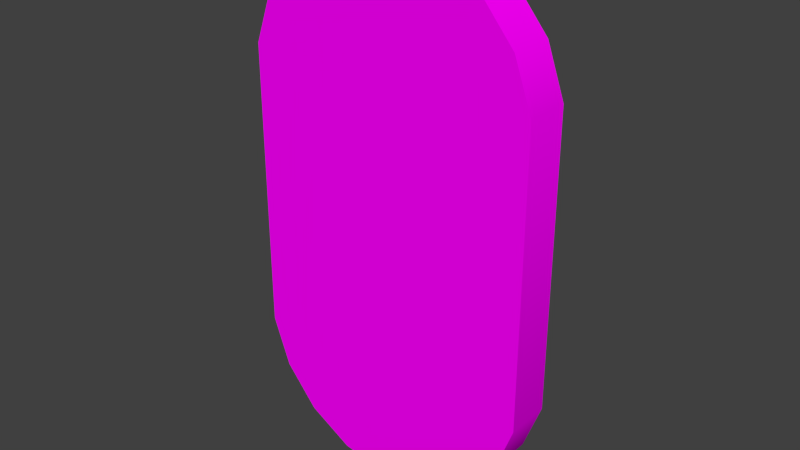 # Source: decoration_labor_detail_1.blend  (saved by Blender 2.70.0; exported with 4.5.12 LTS)
import bpy
from mathutils import Matrix  # noqa: F401  (used for matrix-valued properties, if any)

bpy.ops.wm.read_factory_settings(use_empty=True)
scene = bpy.context.scene
scene.name = 'Scene'

# ---- collections
col_collection_1 = bpy.data.collections.new('Collection 1'); scene.collection.children.link(col_collection_1)

# ---- images (referenced by path relative to the original .blend; pixels are not part of the script)
import os
ASSET_DIR = os.environ.get("B2B_ASSET_DIR", "")  # directory of the original .blend (textures are referenced by path, not embedded)
HERE = os.path.dirname(os.path.abspath(__file__))  # packed textures are extracted next to this script under _unpacked/

def load_image(name, relpath, width, height, colorspace="sRGB"):
    """Load a texture the original file referenced (path relative to the .blend, or extracted next to this script)."""
    p = next((c for c in (os.path.join(HERE, relpath), os.path.join(ASSET_DIR, relpath)) if relpath and os.path.exists(c)), "")
    if p:
        img = bpy.data.images.load(p, check_existing=True)
        img.name = name
    else:  # same state as the original file: an image datablock whose file is absent (Cycles renders it pink)
        img = bpy.data.images.new(name, width, height)
        img.source = "FILE"
        img.filepath = "//" + (relpath or name)
    img.colorspace_settings.name = colorspace
    return img
img_decoration_labor_plastic_1_diffuse_jpg = load_image('decoration_labor_plastic_1_diffuse.jpg', 'Texturen/decoration_labor_plastic_1_diffuse.jpg', 1024, 1024, 'sRGB')

# ---- materials (node trees are filled in below, after node groups)
mat_decoration_labor_detail_1_plastic_1 = bpy.data.materials.new('decoration_labor_detail_1_plastic_1')
mat_decoration_labor_detail_1_plastic_1.alpha_threshold = 0.0
mat_decoration_labor_detail_1_plastic_1.roughness = 0.5
mat_decoration_labor_detail_1_plastic_1.line_color = (0.0, 0.0, 0.0, 1.0)

# ---- material node trees
mat_decoration_labor_detail_1_plastic_1.use_nodes = True; mat_decoration_labor_detail_1_plastic_1.node_tree.nodes.clear()
_N = mat_decoration_labor_detail_1_plastic_1.node_tree.nodes; _L = mat_decoration_labor_detail_1_plastic_1.node_tree.links
n0 = _N.new('ShaderNodeTexCoord'); n0.name = 'Texture Coordinate'; n0.location = (-700, 296)
n1 = _N.new('ShaderNodeTexImage'); n1.name = 'Image Texture'; n1.location = (-333, 322)
n1.width = 140
n1.image = img_decoration_labor_plastic_1_diffuse_jpg
n2 = _N.new('ShaderNodeBsdfDiffuse'); n2.name = 'Diffuse BSDF'; n2.location = (-16, 282)
n3 = _N.new('ShaderNodeOutputMaterial'); n3.name = 'Material Output'; n3.location = (283, 279)
_L.new(n2.outputs[0], n3.inputs[0])
_L.new(n0.outputs[2], n1.inputs[0])
_L.new(n1.outputs[0], n2.inputs[0])
n3.is_active_output = True

# ---- world
world_world = bpy.data.worlds.new('World'); scene.world = world_world
world_world.color = (0.05088, 0.05088, 0.05088)
world_world.use_sun_shadow = False
world_world.sun_shadow_jitter_overblur = 0.0
world_world.cycles.sampling_method = 'MANUAL'
world_world.cycles.sample_map_resolution = 256

# ---- meshes
me_cylinder_020 = bpy.data.meshes.new('Cylinder.020')
me_cylinder_020.from_pydata([(2.98e-08, 1.8, -1.0), (2.98e-08, 1.8, 1.0), (0.342, 1.74, -1.0), (0.342, 1.74, 1.0), (0.6428, 1.566, -1.0), (0.6428, 1.566, 1.0), (0.866, 1.3, -1.0), (0.866, 1.3, 1.0), (0.9848, 0.9736, -1.0), (0.9848, 0.9736, 1.0), (0.9848, -0.9736, -1.0), (0.9848, -0.9736, 1.0), (0.866, -1.3, -1.0), (0.866, -1.3, 1.0), (0.6428, -1.566, -1.0), (0.6428, -1.566, 1.0), (0.342, -1.74, -1.0), (0.342, -1.74, 1.0), (1.808e-07, -1.8, -1.0), (1.808e-07, -1.8, 1.0), (-0.342, -1.74, -1.0), (-0.342, -1.74, 1.0), (-0.6428, -1.566, -1.0), (-0.6428, -1.566, 1.0), (-0.866, -1.3, -1.0), (-0.866, -1.3, 1.0), (-0.9848, -0.9736, -1.0), (-0.9848, -0.9736, 1.0), (-0.9848, 0.9736, -1.0), (-0.9848, 0.9736, 1.0), (-0.866, 1.3, -1.0), (-0.866, 1.3, 1.0), (-0.6428, 1.566, -1.0), (-0.6428, 1.566, 1.0), (-0.342, 1.74, -1.0), (-0.342, 1.74, 1.0)], [], [(0, 1, 3, 2), (2, 3, 5, 4), (4, 5, 7, 6), (6, 7, 9, 8), (8, 9, 11, 10), (10, 11, 13, 12), (12, 13, 15, 14), (14, 15, 17, 16), (16, 17, 19, 18), (18, 19, 21, 20), (20, 21, 23, 22), (22, 23, 25, 24), (24, 25, 27, 26), (26, 27, 29, 28), (28, 29, 31, 30), (30, 31, 33, 32), (3, 1, 35, 33, 31, 29, 27, 25, 23, 21, 19, 17, 15, 13, 11, 9, 7, 5), (34, 35, 1, 0), (32, 33, 35, 34), (0, 2, 4, 6, 8, 10, 12, 14, 16, 18, 20, 22, 24, 26, 28, 30, 32, 34)])
me_cylinder_020.polygons.foreach_set('use_smooth', [True] * 20)
_uv = me_cylinder_020.uv_layers.new(name='UVMap')
_uv.uv.foreach_set('vector', [0.5, 0.1771, 0.5, 0.2076, 0.4785, 0.2076, 0.4785, 0.1771, 0.4785, 0.1771, 0.4785, 0.2076, 0.457, 0.2076, 0.457, 0.1771, 0.457, 0.1771, 0.457, 0.2076, 0.4355, 0.2076, 0.4355, 0.1771, 0.4355, 0.1771, 0.4355, 0.2076, 0.414, 0.2076, 0.414, 0.1771, 0.414, 0.1771, 0.414, 0.2076, 0.2933, 0.2076, 0.2933, 0.1771, 0.2933, 0.1771, 0.2933, 0.2076, 0.2718, 0.2076, 0.2718, 0.1771, 0.2718, 0.1771, 0.2718, 0.2076, 0.2503, 0.2076, 0.2503, 0.1771, 0.2503, 0.1771, 0.2503, 0.2076, 0.2288, 0.2076, 0.2288, 0.1771, 0.2288, 0.1771, 0.2288, 0.2076, 0.2073, 0.2076, 0.2073, 0.1771, 0.7927, 0.1771, 0.7927, 0.2076, 0.7712, 0.2076, 0.7712, 0.1771, 0.7712, 0.1771, 0.7712, 0.2076, 0.7497, 0.2076, 0.7497, 0.1771, 0.7497, 0.1771, 0.7497, 0.2076, 0.7282, 0.2076, 0.7282, 0.1771, 0.7282, 0.1771, 0.7282, 0.2076, 0.7067, 0.2076, 0.7067, 0.1771, 0.7067, 0.1771, 0.7067, 0.2076, 0.586, 0.2076, 0.586, 0.1771, 0.586, 0.1771, 0.586, 0.2076, 0.5645, 0.2076, 0.5645, 0.1771, 0.5645, 0.1771, 0.5645, 0.2076, 0.543, 0.2076, 0.543, 0.1771, 0.4265, 0.2942, 0.4303, 0.3154, 0.4265, 0.3366, 0.4158, 0.3552, 0.3993, 0.369, 0.3791, 0.3764, 0.2585, 0.3764, 0.2383, 0.369, 0.2218, 0.3552, 0.211, 0.3366, 0.2073, 0.3154, 0.211, 0.2942, 0.2218, 0.2756, 0.2383, 0.2617, 0.2585, 0.2544, 0.3791, 0.2544, 0.3993, 0.2617, 0.4158, 0.2756, 0.5215, 0.1771, 0.5215, 0.2076, 0.5, 0.2076, 0.5, 0.1771, 0.543, 0.1771, 0.543, 0.2076, 0.5215, 0.2076, 0.5215, 0.1771, 0.4303, 0.4375, 0.4265, 0.4587, 0.4158, 0.4773, 0.3993, 0.4911, 0.3791, 0.4985, 0.2585, 0.4985, 0.2383, 0.4911, 0.2218, 0.4773, 0.211, 0.4587, 0.2073, 0.4375, 0.211, 0.4163, 0.2218, 0.3977, 0.2383, 0.3839, 0.2585, 0.3765, 0.3791, 0.3765, 0.3993, 0.3839, 0.4158, 0.3977, 0.4265, 0.4163])
me_cylinder_020.materials.append(mat_decoration_labor_detail_1_plastic_1)
me_cylinder_020.use_remesh_preserve_volume = False
me_cylinder_020.use_remesh_preserve_attributes = False
me_cylinder_020.use_mirror_vertex_groups = False
me_cylinder_020.update()

# ---- objects
ob_cylinder_002 = bpy.data.objects.new('Cylinder.002', me_cylinder_020)

# ---- transforms, parenting, visibility, modifiers, constraints
ob_cylinder_002.location = (8.866, -0.9355, 3.195)
ob_cylinder_002.rotation_euler = (1.571, 0.0, 0.0)
ob_cylinder_002.scale = (0.1796, 0.1796, 0.02704)
ob_cylinder_002.lineart.crease_threshold = 0.0
_m = ob_cylinder_002.modifiers.new('EdgeSplit', 'EDGE_SPLIT')

# ---- collection membership
col_collection_1.objects.link(ob_cylinder_002)

# ---- scene / render settings (as saved in the file)
scene.frame_start = 1; scene.frame_end = 250; scene.frame_set(1)
scene.render.engine = 'CYCLES'
scene.render.resolution_percentage = 50
scene.render.dither_intensity = 0.0
scene.cycles.use_denoising = False
scene.cycles.samples = 10
scene.cycles.sampling_pattern = 'TABULATED_SOBOL'
scene.cycles.light_sampling_threshold = 0.0
scene.cycles.use_adaptive_sampling = False
scene.cycles.use_light_tree = False
scene.cycles.blur_glossy = 0.0
scene.cycles.volume_bounces = 1
scene.cycles.pixel_filter_type = 'GAUSSIAN'
scene.cycles.sample_clamp_indirect = 0.0
scene.view_settings.view_transform = 'Standard'
bpy.context.view_layer.update()

# ---- added for rendering (the .blend has no active camera and no usable light): camera, sun
cam_auto = bpy.data.cameras.new('AutoCamera')
cam_auto.lens = 50.0
cam_auto.sensor_width = 36.0
cam_auto.clip_end = 1000.0
ob_auto_camera = bpy.data.objects.new('AutoCamera', cam_auto)
scene.collection.objects.link(ob_auto_camera)
ob_auto_camera.location = (9.54997, -1.75591, 3.74225)
ob_auto_camera.rotation_euler = (1.09748, -7.21219e-08, 0.694738)
scene.camera = ob_auto_camera
light_auto_sun = bpy.data.lights.new('AutoSun', 'SUN')
light_auto_sun.energy = 3.0
light_auto_sun.angle = 0.0523599
ob_auto_sun = bpy.data.objects.new('AutoSun', light_auto_sun)
scene.collection.objects.link(ob_auto_sun)
ob_auto_sun.rotation_euler = (0.872665, 0.174533, 0.523599)
bpy.context.view_layer.update()
